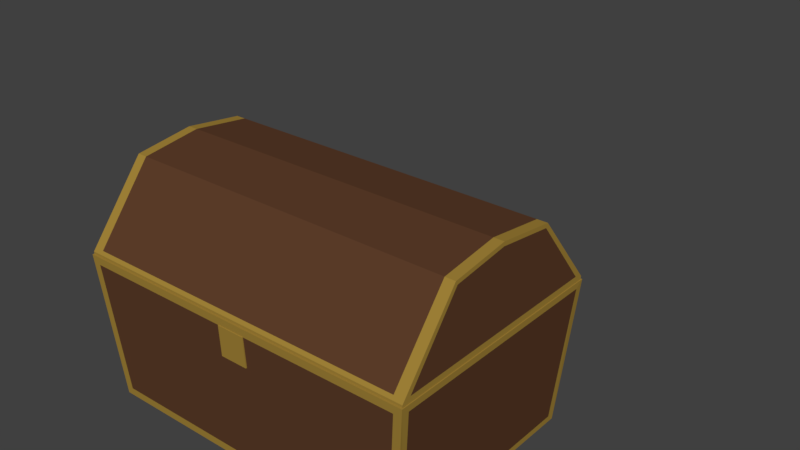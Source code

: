 # Source: Chest.blend  (saved by Blender 2.78.0; exported with 4.5.12 LTS)
import bpy
from mathutils import Matrix  # noqa: F401  (used for matrix-valued properties, if any)

bpy.ops.wm.read_factory_settings(use_empty=True)
scene = bpy.context.scene
scene.name = 'Scene'

# ---- collections
col_collection_1 = bpy.data.collections.new('Collection 1'); scene.collection.children.link(col_collection_1)

# ---- materials (node trees are filled in below, after node groups)
mat_wood = bpy.data.materials.new('Wood')
mat_wood.alpha_threshold = 0.0
mat_wood.use_transparent_shadow = False
mat_wood.diffuse_color = (0.1107, 0.04765, 0.02325, 1.0)
mat_wood.roughness = 0.5
mat_wood.specular_intensity = 0.0
mat_gold = bpy.data.materials.new('Gold')
mat_gold.alpha_threshold = 0.0
mat_gold.use_transparent_shadow = False
mat_gold.diffuse_color = (0.3672, 0.2316, 0.04082, 1.0)
mat_gold.roughness = 0.5
mat_gold.specular_intensity = 0.0
mat_wood_dark = bpy.data.materials.new('Wood dark')
mat_wood_dark.alpha_threshold = 0.0
mat_wood_dark.use_transparent_shadow = False
mat_wood_dark.diffuse_color = (0.02365, 0.01155, 0.007143, 1.0)
mat_wood_dark.roughness = 0.5
mat_wood_dark.specular_intensity = 0.0

# ---- material node trees

# ---- world
world_world = bpy.data.worlds.new('World'); scene.world = world_world
world_world.color = (0.05088, 0.05088, 0.05088)
world_world.use_sun_shadow = False
world_world.sun_shadow_jitter_overblur = 0.0
world_world.cycles.sampling_method = 'MANUAL'

# ---- meshes
me_cube_001 = bpy.data.meshes.new('Cube.001')
me_cube_001.from_pydata([(1.079, 0.7231, 0.9164), (1.079, -0.7212, 0.9121), (1.079, -0.7212, 0.8964), (1.079, 0.7231, 0.8964), (1.079, 0.3491, 1.342), (1.079, 0.0009691, 1.412), (1.079, -0.3471, 1.342), (0.0, 0.7231, 0.8964), (0.0, 0.7231, 0.9164), (0.0, -0.7212, 0.9121), (0.0, -0.7212, 0.8964), (0.0, 0.362, 1.365), (0.0, 0.0009691, 1.412), (0.0, -0.3601, 1.365), (1.079, -0.6664, 0.9307), (1.079, 0.6693, 0.9345), (0.0, 0.7084, 0.9346), (0.0, -0.7065, 0.9306), (1.017, 0.7231, 0.8964), (1.017, 0.7231, 0.9164), (1.017, -0.7212, 0.9121), (1.017, -0.7212, 0.8964), (1.017, 0.362, 1.365), (1.017, 0.0009691, 1.412), (1.017, -0.3601, 1.365), (1.017, 0.7084, 0.9346), (1.017, -0.7065, 0.9306), (1.079, 0.7084, 0.9346), (1.079, 0.362, 1.365), (1.079, -0.3601, 1.365), (1.079, 0.0009691, 1.387), (1.079, -0.7065, 0.9306), (1.079, -0.6803, 0.8964), (1.079, -0.6803, 0.9122), (1.079, 0.6832, 0.8964), (1.079, 0.6832, 0.9162), (1.079, 0.001443, 0.9142), (1.079, 0.001443, 0.8964), (1.079, 0.001434, 0.9326), (1.028, -0.6729, 0.8964), (1.028, 0.6749, 0.8964), (0.0, 0.6749, 0.8964), (0.0, -0.6729, 0.8964), (0.9787, 0.6749, 0.8964), (0.9787, -0.6729, 0.8964), (1.028, -0.6348, 0.8964), (1.028, 0.6376, 0.8964), (1.028, 0.001422, 0.8964), (1.028, -0.2569, 1.338), (1.028, 0.2591, 1.338), (0.0, 0.2591, 1.338), (0.0, -0.2569, 1.338), (0.9787, 0.2591, 1.338), (0.9787, -0.2569, 1.338), (1.028, -0.223, 1.338), (1.028, 0.2311, 1.338), (1.028, 0.00124, 1.338), (0.0, -0.223, 1.338), (0.9787, -0.223, 1.338), (0.0, 0.2315, 1.338), (0.9787, 0.2315, 1.338), (0.9561, -0.676, 0.0481), (1.031, -0.7265, 0.8484), (1.002, 0.6299, 0.03831), (1.024, 0.6564, 0.8965), (1.024, -0.6564, 0.8965), (1.002, -0.6299, 0.03831), (1.082, 0.6816, 0.8582), (1.082, -0.6816, 0.8582), (0.8796, 0.5638, 0.5046), (0.8796, -0.5638, 0.5046), (1.084, 0.7296, 0.8965), (1.0, 0.673, 0.0), (1.0, -0.673, 0.0), (1.084, -0.7296, 0.8965), (0.0, 0.673, 0.0), (0.0, 0.7296, 0.8965), (0.0, -0.673, 0.0), (0.0, -0.7296, 0.8965), (0.0, -0.676, 0.0481), (0.0, -0.7265, 0.8484), (0.0, 0.6564, 0.8965), (0.0, -0.6564, 0.8965), (0.0, 0.5638, 0.5046), (0.0, -0.5638, 0.5046), (0.6128, 0.7122, 0.7103), (0.6128, 0.7231, 0.9093), (0.6128, 0.7235, 0.7097), (0.6128, 0.7462, 0.9068), (0.7554, 0.7122, 0.7103), (0.7554, 0.7231, 0.9093), (0.7554, 0.7235, 0.7097), (0.7554, 0.7462, 0.9068), (0.6128, 0.6199, 1.04), (0.6128, 0.6279, 1.047), (0.7554, 0.6279, 1.047), (0.7554, 0.6199, 1.04), (0.08629, -0.722, 0.6654), (0.08629, -0.7319, 0.8502), (0.08629, -0.6819, 0.6695), (0.08629, -0.6918, 0.8544), (0.0, -0.6819, 0.6695), (0.0, -0.6918, 0.8544), (0.0, -0.722, 0.6654), (0.0, -0.7319, 0.8502), (0.6128, 0.7226, 0.8994), (0.6128, 0.745, 0.897), (0.7554, 0.745, 0.897), (0.7554, 0.7226, 0.8994), (0.6128, 0.7392, 0.9151), (0.7554, 0.7392, 0.9151), (0.7554, 0.717, 0.917), (0.6128, 0.717, 0.917)], [], [(26, 20, 1, 31), (19, 0, 3, 18), (20, 21, 2, 1), (34, 3, 0, 35), (25, 22, 28, 27), (22, 23, 5, 28), (23, 24, 29, 5), (15, 35, 0, 27), (19, 25, 27, 0), (24, 26, 31, 29), (13, 17, 26, 24), (8, 16, 25, 19), (36, 35, 15, 38), (11, 12, 23, 22), (16, 11, 22, 25), (36, 33, 32, 37), (9, 10, 21, 20), (23, 12, 13, 24), (8, 19, 18, 7), (17, 9, 20, 26), (4, 15, 27, 28), (30, 4, 28, 5), (6, 30, 5, 29), (14, 6, 29, 31), (31, 1, 33, 14), (2, 32, 33, 1), (35, 36, 37, 34), (33, 36, 38, 14), (6, 14, 38, 30), (15, 4, 30, 38), (3, 34, 46, 40), (2, 21, 44, 39), (32, 2, 39, 45), (18, 3, 40, 43), (7, 18, 43, 41), (34, 37, 47, 46), (37, 32, 45, 47), (21, 10, 42, 44), (44, 42, 51, 53), (40, 46, 55, 49), (43, 40, 49, 52), (47, 45, 54, 56), (45, 39, 48, 54), (41, 43, 52, 50), (39, 44, 53, 48), (46, 47, 56, 55), (58, 53, 51, 57), (54, 48, 53, 58), (55, 54, 58, 60), (60, 58, 57, 59), (52, 60, 59, 50), (49, 55, 60, 52), (75, 76, 71, 72), (63, 67, 68, 66), (75, 72, 73, 77), (82, 65, 70, 84), (62, 61, 73, 74), (80, 62, 74, 78), (81, 64, 71, 76), (64, 65, 74, 71), (65, 64, 69, 70), (67, 63, 72, 71), (63, 66, 73, 72), (68, 67, 71, 74), (66, 68, 74, 73), (64, 81, 83, 69), (69, 83, 84, 70), (65, 82, 78, 74), (61, 79, 77, 73), (61, 62, 80, 79), (105, 86, 88, 106), (106, 88, 92, 107), (107, 92, 90, 108), (108, 90, 86, 105), (87, 91, 89, 85), (110, 109, 94, 95), (95, 94, 93, 96), (111, 110, 95, 96), (109, 112, 93, 94), (112, 111, 96, 93), (101, 102, 100, 99), (99, 100, 98, 97), (101, 99, 97, 103), (100, 102, 104, 98), (97, 98, 104, 103), (89, 108, 105, 85), (91, 107, 108, 89), (87, 106, 107, 91), (85, 105, 106, 87), (86, 90, 111, 112), (88, 86, 112, 109), (90, 92, 110, 111), (92, 88, 109, 110)])
me_cube_001.polygons.foreach_set('material_index', [1, 1, 1, 1, 1, 1, 1, 1, 1, 1, 0, 1, 1, 0, 0, 1, 1, 0, 1, 1, 1, 1, 1, 1, 1, 1, 1, 1, 0, 0, 0, 0, 0, 0, 0, 0, 0, 0, 2, 2, 2, 2, 2, 2, 2, 2, 2, 2, 2, 2, 2, 2, 0, 0, 0, 2, 1, 1, 1, 1, 2, 1, 1, 1, 1, 2, 2, 1, 1, 0, 1, 1, 1, 1, 1, 1, 1, 1, 1, 1, 1, 1, 1, 1, 1, 1, 1, 1, 1, 1, 1, 1, 1])
me_cube_001.materials.append(mat_wood)
me_cube_001.materials.append(mat_gold)
me_cube_001.materials.append(mat_wood_dark)
me_cube_001.use_remesh_preserve_volume = False
me_cube_001.use_remesh_preserve_attributes = False
me_cube_001.use_mirror_vertex_groups = False
me_cube_001.update()
arm_armature = bpy.data.armatures.new('Armature')  # bones are not reproduced

# ---- objects
ob_armature = bpy.data.objects.new('Armature', arm_armature)
ob_cube = bpy.data.objects.new('Cube', me_cube_001)

# ---- transforms, parenting, visibility, modifiers, constraints
ob_armature.location = (0.0, 0.7231, 0.9064)
ob_armature.lineart.crease_threshold = 0.0
ob_cube.parent = ob_armature
ob_cube.matrix_parent_inverse = Matrix(((1.0, 0.0, 0.0, 0.0), (0.0, 1.0, 0.0, -0.7231), (0.0, 0.0, 1.0, -0.9064), (0.0, 0.0, 0.0, 1.0)))
ob_cube.location = (0.0, 0.0, 0.0)
ob_cube.lineart.crease_threshold = 0.0
_vg = ob_cube.vertex_groups.new(name='Lid')
_vg.add([0, 1, 2, 3, 4, 5, 6, 7, 8, 9, 10, 11, 12, 13, 14, 15, 16, 17, 18, 19, 20, 21, 22, 23, 24, 25, 26, 27, 28, 29, 30, 31, 32, 33, 34, 35, 36, 37, 38, 39, 40, 41, 42, 43, 44, 45, 46, 47, 48, 49, 50, 51, 52, 53, 54, 55, 56, 57, 58, 59, 60, 86, 88, 90, 92, 93, 94, 95, 96, 109, 110, 111, 112], 1.0, 'REPLACE')
_vg = ob_cube.vertex_groups.new(name='Chest')
_vg.add([3, 7, 18, 61, 62, 63, 64, 65, 66, 67, 68, 69, 70, 71, 72, 73, 74, 75, 76, 77, 78, 79, 80, 81, 82, 83, 84, 85, 86, 87, 88, 89, 90, 91, 92, 97, 98, 99, 100, 101, 102, 103, 104, 105, 106, 107, 108], 1.0, 'REPLACE')
_m = ob_cube.modifiers.new('Mirror', 'MIRROR')
_m.use_clip = True
_m = ob_cube.modifiers.new('Armature', 'ARMATURE')
_m.object = ob_armature

# ---- collection membership
col_collection_1.objects.link(ob_armature)
col_collection_1.objects.link(ob_cube)

# ---- scene / render settings (as saved in the file)
scene.frame_start = 1; scene.frame_end = 250; scene.frame_set(66)
scene.render.engine = 'BLENDER_EEVEE_NEXT'
scene.render.resolution_percentage = 50
scene.render.dither_intensity = 0.0
scene.cycles.use_denoising = False
scene.cycles.samples = 128
scene.cycles.sampling_pattern = 'TABULATED_SOBOL'
scene.cycles.light_sampling_threshold = 0.0
scene.cycles.use_adaptive_sampling = False
scene.cycles.use_light_tree = False
scene.cycles.blur_glossy = 0.0
scene.cycles.sample_clamp_indirect = 0.0
scene.view_settings.view_transform = 'Standard'
bpy.context.view_layer.update()

# ---- added for rendering (the .blend has no active camera and no usable light): camera, sun
cam_auto = bpy.data.cameras.new('AutoCamera')
cam_auto.lens = 50.0
cam_auto.sensor_width = 36.0
cam_auto.clip_end = 1000.0
ob_auto_camera = bpy.data.objects.new('AutoCamera', cam_auto)
scene.collection.objects.link(ob_auto_camera)
ob_auto_camera.location = (3.55414, -3.70758, 3.76607)
ob_auto_camera.rotation_euler = (1.09748, -7.21219e-08, 0.694738)
scene.camera = ob_auto_camera
light_auto_sun = bpy.data.lights.new('AutoSun', 'SUN')
light_auto_sun.energy = 3.0
light_auto_sun.angle = 0.0523599
ob_auto_sun = bpy.data.objects.new('AutoSun', light_auto_sun)
scene.collection.objects.link(ob_auto_sun)
ob_auto_sun.rotation_euler = (0.872665, 0.174533, 0.523599)
bpy.context.view_layer.update()
